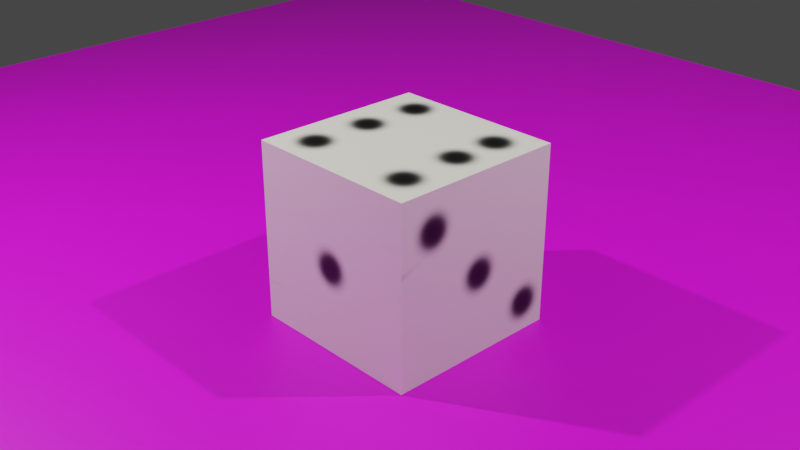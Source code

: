 # Source: untitled.blend  (saved by Blender 3.5.10; exported with 4.5.12 LTS)
import bpy
from mathutils import Matrix  # noqa: F401  (used for matrix-valued properties, if any)

bpy.ops.wm.read_factory_settings(use_empty=True)
scene = bpy.context.scene
scene.name = 'Scene'

# ---- collections
col_collection = bpy.data.collections.new('Collection'); scene.collection.children.link(col_collection)

# ---- images (referenced by path relative to the original .blend; pixels are not part of the script)
import os
ASSET_DIR = os.environ.get("B2B_ASSET_DIR", "")  # directory of the original .blend (textures are referenced by path, not embedded)
HERE = os.path.dirname(os.path.abspath(__file__))  # packed textures are extracted next to this script under _unpacked/

def load_image(name, relpath, width, height, colorspace="sRGB"):
    """Load a texture the original file referenced (path relative to the .blend, or extracted next to this script)."""
    p = next((c for c in (os.path.join(HERE, relpath), os.path.join(ASSET_DIR, relpath)) if relpath and os.path.exists(c)), "")
    if p:
        img = bpy.data.images.load(p, check_existing=True)
        img.name = name
    else:  # same state as the original file: an image datablock whose file is absent (Cycles renders it pink)
        img = bpy.data.images.new(name, width, height)
        img.source = "FILE"
        img.filepath = "//" + (relpath or name)
    img.colorspace_settings.name = colorspace
    return img
img_depositphotos_187708460_stock_photo_green_texture_felt_backgrou = load_image('depositphotos_187708460-stock-photo-green-texture-felt-backgrou', 'depositphotos_187708460-stock-photo-green-texture-felt-background-for.jpg', 1024, 1024, 'sRGB')
img_material_base_color = load_image('Material Base Color', '', 1024, 1024, 'sRGB')
img_untitled = load_image('Untitled', '_unpacked/Untitled.95b44e49.png', 1024, 1024, 'sRGB')

# ---- materials (node trees are filled in below, after node groups)
mat_material_002 = bpy.data.materials.new('Material.002')
mat_material_002.use_transparent_shadow = False
mat_material = bpy.data.materials.new('Material')
mat_material.alpha_threshold = 0.0
mat_material.use_transparent_shadow = False
mat_material.roughness = 0.5
mat_material.line_color = (0.0, 0.0, 0.0, 1.0)

# ---- material node trees
mat_material_002.use_nodes = True; mat_material_002.node_tree.nodes.clear()
_N = mat_material_002.node_tree.nodes; _L = mat_material_002.node_tree.links
n0 = _N.new('ShaderNodeBsdfPrincipled'); n0.name = 'Principled BSDF'; n0.location = (10, 300)
n0.distribution = 'GGX'
n0.subsurface_method = 'RANDOM_WALK_SKIN'
n0.inputs[3].default_value = 1.45
n0.inputs[27].default_value = (0.0, 0.0, 0.0, 1.0)
n0.inputs[28].default_value = 1.0
n1 = _N.new('ShaderNodeOutputMaterial'); n1.name = 'Material Output'; n1.location = (300, 300)
n2 = _N.new('ShaderNodeTexImage'); n2.name = 'Image Texture'; n2.location = (-180, 275)
n2.image = img_depositphotos_187708460_stock_photo_green_texture_felt_backgrou
_L.new(n0.outputs[0], n1.inputs[0])
_L.new(n2.outputs[0], n0.inputs[0])
n1.is_active_output = True
mat_material.use_nodes = True; mat_material.node_tree.nodes.clear()
_N = mat_material.node_tree.nodes; _L = mat_material.node_tree.links
n0 = _N.new('ShaderNodeOutputMaterial'); n0.name = 'Material Output'; n0.location = (300, 300)
n1 = _N.new('ShaderNodeBsdfPrincipled'); n1.name = 'Principled BSDF'; n1.location = (10, 300)
n1.distribution = 'GGX'
n1.subsurface_method = 'RANDOM_WALK_SKIN'
n1.inputs[3].default_value = 1.45
n1.inputs[27].default_value = (0.0, 0.0, 0.0, 1.0)
n1.inputs[28].default_value = 1.0
n2 = _N.new('ShaderNodeTexImage'); n2.name = 'Image Texture'; n2.location = (0, 0)
n2.image = img_material_base_color
n3 = _N.new('ShaderNodeTexImage'); n3.name = 'Image Texture.001'; n3.location = (-180, 300)
n3.image = img_untitled
_L.new(n1.outputs[0], n0.inputs[0])
_L.new(n3.outputs[0], n1.inputs[0])
n0.is_active_output = True

# ---- world
world_world = bpy.data.worlds.new('World'); scene.world = world_world
world_world.use_nodes = True; world_world.node_tree.nodes.clear()
_N = world_world.node_tree.nodes; _L = world_world.node_tree.links
n0 = _N.new('ShaderNodeOutputWorld'); n0.name = 'World Output'; n0.location = (300, 300)
n1 = _N.new('ShaderNodeBackground'); n1.name = 'Background'; n1.location = (10, 300)
n1.inputs[0].default_value = (0.05088, 0.05088, 0.05088, 1.0)
_L.new(n1.outputs[0], n0.inputs[0])
n0.is_active_output = True
world_world.color = (0.05088, 0.05088, 0.05088)
world_world.use_sun_shadow = False
world_world.sun_shadow_jitter_overblur = 0.0

# ---- cameras
cam_camera = bpy.data.cameras.new('Camera')
cam_camera.clip_end = 100.0
cam_camera.ortho_scale = 7.314

# ---- lights
light_point = bpy.data.lights.new('Point', 'AREA')
light_point.transmission_factor = 0.0
light_point.energy = 785.4
light_point.shadow_soft_size = 1.016
light_point.shadow_maximum_resolution = 0.006
light_point.use_absolute_resolution = True
light_spot = bpy.data.lights.new('Spot', 'AREA')
light_spot.transmission_factor = 0.0
light_spot.energy = 785.4
light_spot.shadow_maximum_resolution = 0.006
light_spot.use_absolute_resolution = True

# ---- meshes
me_plane = bpy.data.meshes.new('Plane')
me_plane.from_pydata([(-1.0, -1.0, 0.0), (1.0, -1.0, 0.0), (-1.0, 1.0, 0.0), (1.0, 1.0, 0.0)], [], [(0, 1, 3, 2)])
_uv = me_plane.uv_layers.new(name='UVMap')
_uv.uv.foreach_set('vector', [0.0, 0.0, 1.0, 0.0, 1.0, 1.0, 0.0, 1.0])
me_plane.materials.append(mat_material_002)
me_plane.update()
me_cube = bpy.data.meshes.new('Cube')
me_cube.from_pydata([(1.0, 1.0, 1.0), (1.0, 1.0, -1.0), (1.0, -1.0, 1.0), (1.0, -1.0, -1.0), (-1.0, 1.0, 1.0), (-1.0, 1.0, -1.0), (-1.0, -1.0, 1.0), (-1.0, -1.0, -1.0)], [], [(0, 4, 6, 2), (3, 2, 6, 7), (7, 6, 4, 5), (5, 1, 3, 7), (1, 0, 2, 3), (5, 4, 0, 1)])
_uv = me_cube.uv_layers.new(name='UVMap')
_uv.uv.foreach_set('vector', [0.625, 0.5, 0.875, 0.5, 0.875, 0.75, 0.625, 0.75, 0.375, 0.75, 0.625, 0.75, 0.625, 1.0, 0.375, 1.0, 0.375, 0.0, 0.625, 0.0, 0.625, 0.25, 0.375, 0.25, 0.125, 0.5, 0.375, 0.5, 0.375, 0.75, 0.125, 0.75, 0.375, 0.5, 0.625, 0.5, 0.625, 0.75, 0.375, 0.75, 0.375, 0.25, 0.625, 0.25, 0.625, 0.5, 0.375, 0.5])
me_cube.materials.append(mat_material)
me_cube.use_mirror_vertex_groups = False
me_cube.update()

# ---- objects
ob_plane = bpy.data.objects.new('Plane', me_plane)
ob_point = bpy.data.objects.new('Point', light_point)
ob_spot = bpy.data.objects.new('Spot', light_spot)
ob_cube = bpy.data.objects.new('Cube', me_cube)
ob_camera = bpy.data.objects.new('Camera', cam_camera)

# ---- transforms, parenting, visibility, modifiers, constraints
ob_plane.location = (-1.126, -0.02241, -1.152)
ob_plane.scale = (9.617, 9.617, 1.0)
ob_point.location = (6.367, 4.939, 10.09)
ob_point.rotation_euler = (-0.3328, 0.7281, 0.05376)
ob_spot.location = (-6.002, -5.088, 8.185)
ob_spot.rotation_euler = (0.02899, -0.6313, -0.009465)
ob_cube.location = (0.0622, 0.0274, -0.1475)
ob_cube.lock_rotations_4d = False
ob_cube.empty_display_type = 'ARROWS'
ob_cube.lineart.crease_threshold = 0.0
ob_camera.location = (7.359, -6.926, 4.958)
ob_camera.rotation_euler = (1.109, 0.0, 0.8149)
ob_camera.lock_rotations_4d = False
ob_camera.empty_display_type = 'ARROWS'
ob_camera.color = (0.0, 0.0, 0.0, 0.0)
ob_camera.display_type = 'WIRE'
ob_camera.lineart.crease_threshold = 0.0

# ---- collection membership
scene.collection.objects.link(ob_plane)
scene.collection.objects.link(ob_point)
scene.collection.objects.link(ob_spot)
col_collection.objects.link(ob_cube)
col_collection.objects.link(ob_camera)

# ---- scene / render settings (as saved in the file)
scene.camera = ob_camera
scene.frame_start = 1; scene.frame_end = 250; scene.frame_set(145)
scene.render.engine = 'BLENDER_EEVEE_NEXT'
scene.cycles.sampling_pattern = 'TABULATED_SOBOL'
scene.view_settings.view_transform = 'Filmic'
bpy.context.view_layer.update()
